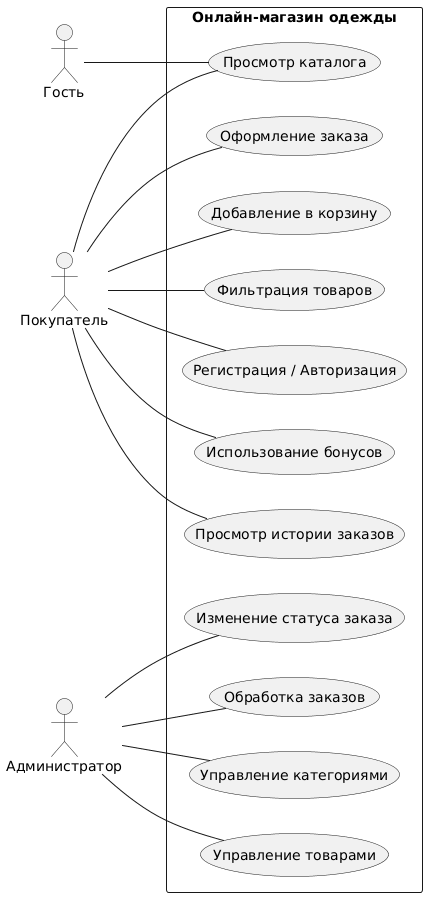

The diagram above was rendered by PlantUML. Its source (embedded in the PNG):
@startuml
left to right direction

actor "Гость" as Guest
actor "Покупатель" as Customer
actor "Администратор" as Admin

rectangle "Онлайн-магазин одежды" {

  Guest -- (Просмотр каталога)

  Customer -- (Регистрация / Авторизация)
  Customer -- (Просмотр каталога)
  Customer -- (Фильтрация товаров)
  Customer -- (Добавление в корзину)
  Customer -- (Оформление заказа)
  Customer -- (Просмотр истории заказов)
  Customer -- (Использование бонусов)

  Admin -- (Управление товарами)
  Admin -- (Управление категориями)
  Admin -- (Обработка заказов)
  Admin -- (Изменение статуса заказа)
}
@enduml